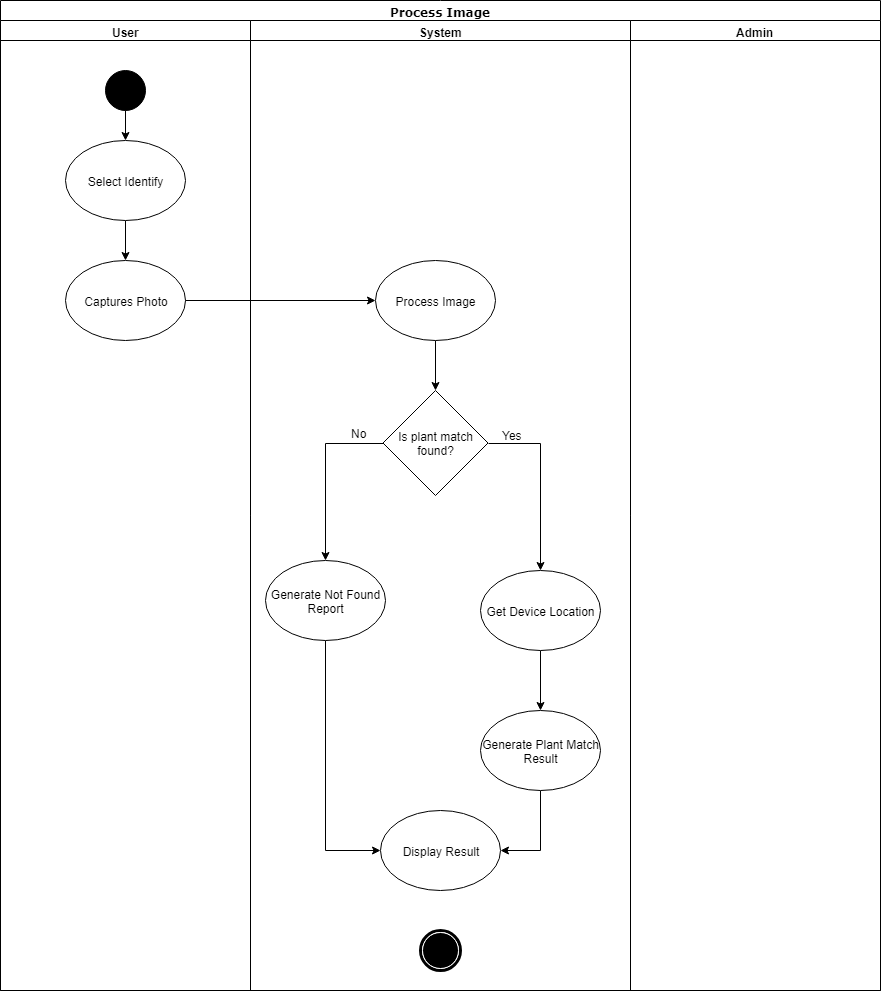

The diagram above was exported from draw.io. Its source (the exported page's mxGraphModel, read from the mxfile embedded in the PNG):
<mxGraphModel dx="1607" dy="849" grid="1" gridSize="10" guides="1" tooltips="1" connect="1" arrows="1" fold="1" page="1" pageScale="1" pageWidth="850" pageHeight="1100" background="#ffffff" math="0" shadow="0">
  <root>
    <mxCell id="0" />
    <mxCell id="1" parent="0" />
    <mxCell id="1c1d494c118603dd-1" value="Process Image" style="swimlane;html=1;childLayout=stackLayout;startSize=20;rounded=0;shadow=0;comic=0;labelBackgroundColor=none;strokeColor=#000000;strokeWidth=1;fillColor=#ffffff;fontFamily=Verdana;fontSize=12;fontColor=#000000;align=center;" parent="1" vertex="1">
      <mxGeometry x="40" y="20" width="880" height="990" as="geometry" />
    </mxCell>
    <mxCell id="1c1d494c118603dd-3" value="User" style="swimlane;html=1;startSize=20;" parent="1c1d494c118603dd-1" vertex="1">
      <mxGeometry y="20" width="250" height="970" as="geometry" />
    </mxCell>
    <mxCell id="luaFs4g_qKm9drdPwYAC-3" style="edgeStyle=orthogonalEdgeStyle;rounded=0;orthogonalLoop=1;jettySize=auto;html=1;exitX=0.5;exitY=1;exitDx=0;exitDy=0;entryX=0.5;entryY=0;entryDx=0;entryDy=0;" edge="1" parent="1c1d494c118603dd-3" source="60571a20871a0731-4" target="5Q3jboiVwvtn0feDg4gQ-2">
      <mxGeometry relative="1" as="geometry" />
    </mxCell>
    <mxCell id="60571a20871a0731-4" value="" style="ellipse;whiteSpace=wrap;html=1;rounded=0;shadow=0;comic=0;labelBackgroundColor=none;strokeColor=#000000;strokeWidth=1;fillColor=#000000;fontFamily=Verdana;fontSize=12;fontColor=#000000;align=center;" parent="1c1d494c118603dd-3" vertex="1">
      <mxGeometry x="105" y="50" width="40" height="40" as="geometry" />
    </mxCell>
    <mxCell id="luaFs4g_qKm9drdPwYAC-23" style="edgeStyle=orthogonalEdgeStyle;rounded=0;orthogonalLoop=1;jettySize=auto;html=1;exitX=0.5;exitY=1;exitDx=0;exitDy=0;" edge="1" parent="1c1d494c118603dd-3" source="5Q3jboiVwvtn0feDg4gQ-2" target="luaFs4g_qKm9drdPwYAC-4">
      <mxGeometry relative="1" as="geometry" />
    </mxCell>
    <mxCell id="5Q3jboiVwvtn0feDg4gQ-2" value="Select Identify" style="ellipse;whiteSpace=wrap;html=1;" parent="1c1d494c118603dd-3" vertex="1">
      <mxGeometry x="65" y="120" width="120" height="80" as="geometry" />
    </mxCell>
    <mxCell id="luaFs4g_qKm9drdPwYAC-4" value="Captures Photo" style="ellipse;whiteSpace=wrap;html=1;" vertex="1" parent="1c1d494c118603dd-3">
      <mxGeometry x="65" y="240" width="120" height="80" as="geometry" />
    </mxCell>
    <mxCell id="1c1d494c118603dd-4" value="System" style="swimlane;html=1;startSize=20;" parent="1c1d494c118603dd-1" vertex="1">
      <mxGeometry x="250" y="20" width="380" height="970" as="geometry" />
    </mxCell>
    <mxCell id="luaFs4g_qKm9drdPwYAC-6" style="edgeStyle=orthogonalEdgeStyle;rounded=0;orthogonalLoop=1;jettySize=auto;html=1;exitX=0.5;exitY=1;exitDx=0;exitDy=0;" edge="1" parent="1c1d494c118603dd-4" source="luaFs4g_qKm9drdPwYAC-5" target="5Q3jboiVwvtn0feDg4gQ-1">
      <mxGeometry relative="1" as="geometry" />
    </mxCell>
    <mxCell id="luaFs4g_qKm9drdPwYAC-5" value="Process Image" style="ellipse;whiteSpace=wrap;html=1;" vertex="1" parent="1c1d494c118603dd-4">
      <mxGeometry x="125" y="240" width="120" height="80" as="geometry" />
    </mxCell>
    <mxCell id="luaFs4g_qKm9drdPwYAC-25" style="edgeStyle=orthogonalEdgeStyle;rounded=0;orthogonalLoop=1;jettySize=auto;html=1;exitX=1;exitY=0.5;exitDx=0;exitDy=0;entryX=0.5;entryY=0;entryDx=0;entryDy=0;" edge="1" parent="1c1d494c118603dd-4" source="5Q3jboiVwvtn0feDg4gQ-1" target="luaFs4g_qKm9drdPwYAC-20">
      <mxGeometry relative="1" as="geometry" />
    </mxCell>
    <mxCell id="luaFs4g_qKm9drdPwYAC-26" style="edgeStyle=orthogonalEdgeStyle;rounded=0;orthogonalLoop=1;jettySize=auto;html=1;exitX=0;exitY=0.5;exitDx=0;exitDy=0;entryX=0.5;entryY=0;entryDx=0;entryDy=0;" edge="1" parent="1c1d494c118603dd-4" source="5Q3jboiVwvtn0feDg4gQ-1" target="luaFs4g_qKm9drdPwYAC-7">
      <mxGeometry relative="1" as="geometry" />
    </mxCell>
    <mxCell id="5Q3jboiVwvtn0feDg4gQ-1" value="Is plant match found?" style="rhombus;whiteSpace=wrap;html=1;" parent="1c1d494c118603dd-4" vertex="1">
      <mxGeometry x="132.5" y="370" width="105" height="105" as="geometry" />
    </mxCell>
    <mxCell id="luaFs4g_qKm9drdPwYAC-28" style="edgeStyle=orthogonalEdgeStyle;rounded=0;orthogonalLoop=1;jettySize=auto;html=1;exitX=0.5;exitY=1;exitDx=0;exitDy=0;entryX=0;entryY=0.5;entryDx=0;entryDy=0;" edge="1" parent="1c1d494c118603dd-4" source="luaFs4g_qKm9drdPwYAC-7" target="luaFs4g_qKm9drdPwYAC-22">
      <mxGeometry relative="1" as="geometry" />
    </mxCell>
    <mxCell id="luaFs4g_qKm9drdPwYAC-7" value="Generate Not Found Report" style="ellipse;whiteSpace=wrap;html=1;" vertex="1" parent="1c1d494c118603dd-4">
      <mxGeometry x="15" y="540" width="120" height="80" as="geometry" />
    </mxCell>
    <mxCell id="luaFs4g_qKm9drdPwYAC-27" style="edgeStyle=orthogonalEdgeStyle;rounded=0;orthogonalLoop=1;jettySize=auto;html=1;exitX=0.5;exitY=1;exitDx=0;exitDy=0;" edge="1" parent="1c1d494c118603dd-4" source="luaFs4g_qKm9drdPwYAC-20" target="luaFs4g_qKm9drdPwYAC-21">
      <mxGeometry relative="1" as="geometry" />
    </mxCell>
    <mxCell id="luaFs4g_qKm9drdPwYAC-20" value="Get Device Location" style="ellipse;whiteSpace=wrap;html=1;" vertex="1" parent="1c1d494c118603dd-4">
      <mxGeometry x="230" y="550" width="120" height="80" as="geometry" />
    </mxCell>
    <mxCell id="luaFs4g_qKm9drdPwYAC-29" style="edgeStyle=orthogonalEdgeStyle;rounded=0;orthogonalLoop=1;jettySize=auto;html=1;exitX=0.5;exitY=1;exitDx=0;exitDy=0;entryX=1;entryY=0.5;entryDx=0;entryDy=0;" edge="1" parent="1c1d494c118603dd-4" source="luaFs4g_qKm9drdPwYAC-21" target="luaFs4g_qKm9drdPwYAC-22">
      <mxGeometry relative="1" as="geometry" />
    </mxCell>
    <mxCell id="luaFs4g_qKm9drdPwYAC-21" value="Generate Plant Match Result" style="ellipse;whiteSpace=wrap;html=1;" vertex="1" parent="1c1d494c118603dd-4">
      <mxGeometry x="230" y="690" width="120" height="80" as="geometry" />
    </mxCell>
    <mxCell id="luaFs4g_qKm9drdPwYAC-22" value="Display Result" style="ellipse;whiteSpace=wrap;html=1;" vertex="1" parent="1c1d494c118603dd-4">
      <mxGeometry x="130" y="790" width="120" height="80" as="geometry" />
    </mxCell>
    <mxCell id="60571a20871a0731-5" value="" style="shape=mxgraph.bpmn.shape;html=1;verticalLabelPosition=bottom;labelBackgroundColor=#ffffff;verticalAlign=top;perimeter=ellipsePerimeter;outline=end;symbol=terminate;rounded=0;shadow=0;comic=0;strokeColor=#000000;strokeWidth=1;fillColor=#ffffff;fontFamily=Verdana;fontSize=12;fontColor=#000000;align=center;" parent="1c1d494c118603dd-4" vertex="1">
      <mxGeometry x="170" y="910" width="40" height="40" as="geometry" />
    </mxCell>
    <mxCell id="5Q3jboiVwvtn0feDg4gQ-3" value="Admin" style="swimlane;html=1;startSize=20;" parent="1c1d494c118603dd-1" vertex="1">
      <mxGeometry x="630" y="20" width="250" height="970" as="geometry" />
    </mxCell>
    <mxCell id="luaFs4g_qKm9drdPwYAC-24" style="edgeStyle=orthogonalEdgeStyle;rounded=0;orthogonalLoop=1;jettySize=auto;html=1;exitX=1;exitY=0.5;exitDx=0;exitDy=0;entryX=0;entryY=0.5;entryDx=0;entryDy=0;" edge="1" parent="1c1d494c118603dd-1" source="luaFs4g_qKm9drdPwYAC-4" target="luaFs4g_qKm9drdPwYAC-5">
      <mxGeometry relative="1" as="geometry" />
    </mxCell>
    <mxCell id="luaFs4g_qKm9drdPwYAC-30" value="No" style="text;html=1;resizable=0;points=[];autosize=1;align=left;verticalAlign=top;spacingTop=-4;" vertex="1" parent="1">
      <mxGeometry x="389" y="444" width="30" height="10" as="geometry" />
    </mxCell>
    <mxCell id="luaFs4g_qKm9drdPwYAC-31" value="Yes" style="text;html=1;resizable=0;points=[];autosize=1;align=left;verticalAlign=top;spacingTop=-4;" vertex="1" parent="1">
      <mxGeometry x="540" y="446" width="40" height="10" as="geometry" />
    </mxCell>
  </root>
</mxGraphModel>